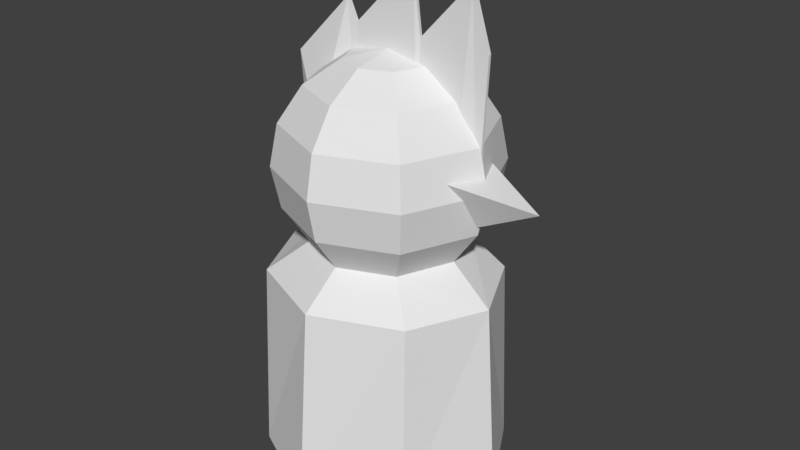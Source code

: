 # Source: chara_hen.blend  (saved by Blender 2.79.0; exported with 4.5.12 LTS)
import bpy
from mathutils import Matrix  # noqa: F401  (used for matrix-valued properties, if any)

bpy.ops.wm.read_factory_settings(use_empty=True)
scene = bpy.context.scene
scene.name = 'Scene'

# ---- collections
col_collection_1 = bpy.data.collections.new('Collection 1'); scene.collection.children.link(col_collection_1)

# ---- world
world_world = bpy.data.worlds.new('World'); scene.world = world_world
world_world.color = (0.05088, 0.05088, 0.05088)
world_world.use_sun_shadow = False
world_world.sun_shadow_jitter_overblur = 0.0
world_world.cycles.sampling_method = 'MANUAL'

# ---- meshes
me_x = bpy.data.meshes.new('球')
me_x.from_pydata([(0.2664, -0.2748, 0.9239), (0.4958, -0.5042, 0.7071), (0.6491, -0.6575, 0.3827), (0.7029, -0.7113, -2.98e-08), (0.6491, -0.6575, -0.3827), (0.4838, -0.5004, -0.7071), (-0.004221, -0.3869, 0.9239), (-0.004221, -0.7113, 0.7071), (-0.004221, -0.9281, 0.3827), (-0.004221, -1.004, -2.98e-08), (-0.004221, -0.9281, -0.3827), (-0.004221, -0.7026, -0.7071), (-0.2748, -0.2748, 0.9239), (-0.5042, -0.5042, 0.7071), (-0.6575, -0.6575, 0.3827), (-0.7113, -0.7113, -2.98e-08), (-0.6575, -0.6575, -0.3827), (-0.4923, -0.5004, -0.7071), (0.7329, -0.6965, -1.032), (-0.05601, -1.023, -1.032), (-0.8449, -0.6965, -1.032), (0.7683, -0.7639, -2.835), (-0.05601, -1.177, -2.835), (-0.8804, -0.7639, -2.835), (-1.004, -0.004221, -2.98e-08), (-0.004221, -0.004221, 1.0), (0.3785, -0.004221, 0.9239), (0.7029, -0.004221, 0.7071), (0.9197, -0.004221, 0.3827), (0.9958, -0.004221, -2.98e-08), (0.9197, -0.004221, -0.3827), (0.686, -0.004221, -0.7071), (0.2664, 0.2664, 0.9239), (0.4958, 0.4958, 0.7071), (0.6491, 0.6491, 0.3827), (0.7029, 0.7029, -2.98e-08), (0.6491, 0.6491, -0.3827), (0.4838, 0.492, -0.7071), (-0.004221, 0.3785, 0.9239), (-0.004221, 0.7029, 0.7071), (-0.004221, 0.9197, 0.3827), (-0.004221, 0.9958, -2.98e-08), (-0.004221, 0.9197, -0.3827), (-0.004221, 0.6941, -0.7071), (-0.2748, 0.2664, 0.9239), (-0.5042, 0.4958, 0.7071), (-0.6575, 0.6491, 0.3827), (-0.7113, 0.7029, -2.98e-08), (-0.6575, 0.6491, -0.3827), (-0.4923, 0.492, -0.7071), (-0.3869, -0.004221, 0.9239), (-0.7113, -0.004221, 0.7071), (-0.9281, -0.004221, 0.3827), (-0.9281, -0.004221, -0.3827), (-0.6944, -0.004221, -0.7071), (1.06, -0.004221, -1.032), (0.7329, 0.6881, -1.032), (-0.05601, 1.015, -1.032), (-0.8449, 0.6881, -1.032), (-1.172, -0.004221, -1.032), (1.183, -0.004221, -2.835), (0.7683, 0.7555, -2.835), (-0.05601, 1.168, -2.835), (-0.8804, 0.7555, -2.835), (-1.295, -0.004221, -2.835), (0.3042, 0.4896, 0.2898), (0.3042, -0.03006, -0.6102), (0.3042, -0.5497, 0.2898), (1.504, -0.03006, -0.01018), (-0.995, -0.01291, 0.779), (-0.9807, 0.02478, 0.09269), (-0.995, 0.01328, 0.779), (-0.9414, 0.04621, 0.09978), (0.9693, -0.01291, 1.143), (0.9029, -0.01211, -0.2343), (0.9693, 0.01328, 1.143), (0.9024, 0.01407, -0.2336), (-0.4314, 0.01328, 1.346), (-0.3402, 0.01328, 1.143), (0.2395, 0.01328, 1.726), (0.3145, 0.01328, 1.143), (0.8035, 0.01328, 1.663), (0.7082, 0.02661, 0.03471), (0.3145, 0.02876, 0.2962), (-0.01285, 0.02876, 0.2962), (-0.3402, 0.02876, 0.2962), (-0.6818, -0.0732, 0.1689), (0.8035, -0.01291, 1.663), (0.3145, -0.01291, 1.143), (0.2395, -0.01291, 1.726), (-0.3402, -0.01291, 1.143), (-0.4314, -0.01291, 1.346), (-0.7212, -0.1312, 0.1618), (-0.3402, -0.04208, 0.2962), (-0.01285, -0.04208, 0.2962), (0.3145, -0.04208, 0.2962), (0.7087, -0.04423, 0.03397)], [], [(30, 29, 3, 4), (28, 27, 1, 2), (26, 25, 0), (31, 30, 4, 5), (29, 28, 2, 3), (27, 26, 0, 1), (5, 4, 10, 11), (3, 2, 8, 9), (1, 0, 6, 7), (4, 3, 9, 10), (2, 1, 7, 8), (0, 25, 6), (9, 8, 14, 15), (7, 6, 12, 13), (10, 9, 15, 16), (8, 7, 13, 14), (6, 25, 12), (11, 10, 16, 17), (16, 15, 24, 53), (14, 13, 51, 52), (12, 25, 50), (17, 16, 53, 54), (15, 14, 52, 24), (13, 12, 50, 51), (60, 21, 22, 23, 64), (20, 59, 64, 23), (19, 20, 23, 22), (18, 19, 22, 21), (55, 18, 21, 60), (5, 18, 55, 31), (11, 19, 18, 5), (17, 20, 19, 11), (54, 59, 20, 17), (30, 36, 35, 29), (28, 34, 33, 27), (26, 32, 25), (31, 37, 36, 30), (29, 35, 34, 28), (27, 33, 32, 26), (37, 43, 42, 36), (35, 41, 40, 34), (33, 39, 38, 32), (36, 42, 41, 35), (34, 40, 39, 33), (32, 38, 25), (41, 47, 46, 40), (39, 45, 44, 38), (42, 48, 47, 41), (40, 46, 45, 39), (38, 44, 25), (43, 49, 48, 42), (48, 53, 24, 47), (46, 52, 51, 45), (44, 50, 25), (49, 54, 53, 48), (47, 24, 52, 46), (45, 51, 50, 44), (60, 64, 63, 62, 61), (58, 63, 64, 59), (57, 62, 63, 58), (56, 61, 62, 57), (55, 60, 61, 56), (37, 31, 55, 56), (43, 37, 56, 57), (49, 43, 57, 58), (54, 49, 58, 59), (65, 68, 66), (66, 68, 67), (67, 68, 65), (65, 66, 67), (87, 73, 75, 81), (92, 70, 72, 86), (82, 81, 75, 76), (70, 69, 71, 72), (92, 91, 69, 70), (76, 75, 73, 74), (74, 73, 87, 96), (96, 87, 88, 95), (95, 88, 89, 94), (94, 89, 90, 93), (93, 90, 91, 92), (72, 71, 77, 86), (86, 77, 78, 85), (85, 78, 79, 84), (84, 79, 80, 83), (83, 80, 81, 82), (74, 96, 82, 76), (96, 95, 83, 82), (95, 94, 84, 83), (94, 93, 85, 84), (93, 92, 86, 85), (69, 91, 77, 71), (91, 90, 78, 77), (90, 89, 79, 78), (89, 88, 80, 79), (88, 87, 81, 80)])
me_x.use_remesh_preserve_volume = False
me_x.use_remesh_preserve_attributes = False
me_x.use_mirror_vertex_groups = False
me_x.update()

# ---- objects
ob_x = bpy.data.objects.new('球', me_x)

# ---- transforms, parenting, visibility, modifiers, constraints
ob_x.location = (0.03049, 0.01318, -0.04532)
ob_x.lineart.crease_threshold = 0.0

# ---- collection membership
col_collection_1.objects.link(ob_x)

# ---- scene / render settings (as saved in the file)
scene.frame_start = 1; scene.frame_end = 250; scene.frame_set(1)
scene.render.engine = 'BLENDER_EEVEE_NEXT'
scene.render.resolution_percentage = 50
scene.render.dither_intensity = 0.0
scene.cycles.use_denoising = False
scene.cycles.samples = 128
scene.cycles.sampling_pattern = 'TABULATED_SOBOL'
scene.cycles.use_adaptive_sampling = False
scene.cycles.use_light_tree = False
scene.cycles.blur_glossy = 0.0
scene.cycles.sample_clamp_indirect = 0.0
scene.view_settings.view_transform = 'Standard'
bpy.context.view_layer.update()

# ---- added for rendering (the .blend has no active camera and no usable light): camera, sun
cam_auto = bpy.data.cameras.new('AutoCamera')
cam_auto.lens = 50.0
cam_auto.sensor_width = 36.0
cam_auto.clip_end = 1000.0
ob_auto_camera = bpy.data.objects.new('AutoCamera', cam_auto)
scene.collection.objects.link(ob_auto_camera)
ob_auto_camera.location = (5.54057, -6.47746, 3.72423)
ob_auto_camera.rotation_euler = (1.09748, -7.21219e-08, 0.694738)
scene.camera = ob_auto_camera
light_auto_sun = bpy.data.lights.new('AutoSun', 'SUN')
light_auto_sun.energy = 3.0
light_auto_sun.angle = 0.0523599
ob_auto_sun = bpy.data.objects.new('AutoSun', light_auto_sun)
scene.collection.objects.link(ob_auto_sun)
ob_auto_sun.rotation_euler = (0.872665, 0.174533, 0.523599)
bpy.context.view_layer.update()
